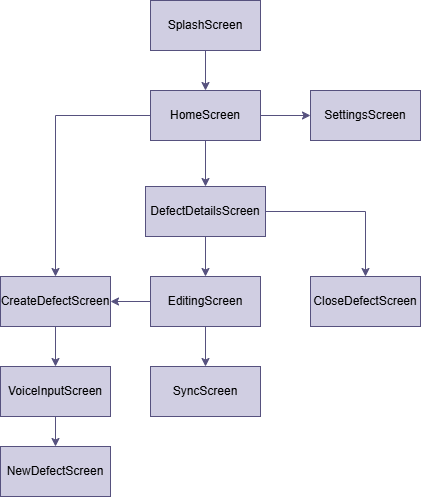

The diagram above was exported from draw.io. Its source (the exported page's mxGraphModel, read from the mxfile embedded in the PNG):
<mxGraphModel dx="926" dy="722" grid="1" gridSize="10" guides="1" tooltips="1" connect="1" arrows="1" fold="1" page="1" pageScale="1" pageWidth="827" pageHeight="1169" math="0" shadow="0">
  <root>
    <mxCell id="0" />
    <mxCell id="1" parent="0" />
    <mxCell id="Q0fydowWnXzk9E1BJH_v-22" edge="1" parent="1" source="Q0fydowWnXzk9E1BJH_v-1" style="edgeStyle=orthogonalEdgeStyle;rounded=0;orthogonalLoop=1;jettySize=auto;html=1;strokeColor=#56517e;fillColor=#d0cee2;" target="Q0fydowWnXzk9E1BJH_v-2">
      <mxGeometry relative="1" as="geometry" />
    </mxCell>
    <mxCell id="Q0fydowWnXzk9E1BJH_v-1" parent="1" style="html=1;whiteSpace=wrap;strokeColor=#56517e;fillColor=#d0cee2;" value="SplashScreen" vertex="1">
      <mxGeometry height="50" width="110" x="340" y="140" as="geometry" />
    </mxCell>
    <mxCell id="Q0fydowWnXzk9E1BJH_v-19" edge="1" parent="1" source="Q0fydowWnXzk9E1BJH_v-2" style="edgeStyle=orthogonalEdgeStyle;rounded=0;orthogonalLoop=1;jettySize=auto;html=1;strokeColor=#56517e;fillColor=#d0cee2;" target="Q0fydowWnXzk9E1BJH_v-6">
      <mxGeometry relative="1" as="geometry" />
    </mxCell>
    <mxCell id="Q0fydowWnXzk9E1BJH_v-20" edge="1" parent="1" source="Q0fydowWnXzk9E1BJH_v-2" style="edgeStyle=orthogonalEdgeStyle;rounded=0;orthogonalLoop=1;jettySize=auto;html=1;strokeColor=#56517e;fillColor=#d0cee2;" target="Q0fydowWnXzk9E1BJH_v-3">
      <mxGeometry relative="1" as="geometry" />
    </mxCell>
    <mxCell id="Q0fydowWnXzk9E1BJH_v-21" edge="1" parent="1" source="Q0fydowWnXzk9E1BJH_v-2" style="edgeStyle=orthogonalEdgeStyle;rounded=0;orthogonalLoop=1;jettySize=auto;html=1;strokeColor=#56517e;fillColor=#d0cee2;" target="Q0fydowWnXzk9E1BJH_v-4">
      <mxGeometry relative="1" as="geometry" />
    </mxCell>
    <mxCell id="Q0fydowWnXzk9E1BJH_v-2" parent="1" style="html=1;whiteSpace=wrap;strokeColor=#56517e;fillColor=#d0cee2;" value="HomeScreen" vertex="1">
      <mxGeometry height="50" width="110" x="340" y="230" as="geometry" />
    </mxCell>
    <mxCell id="Q0fydowWnXzk9E1BJH_v-14" edge="1" parent="1" source="Q0fydowWnXzk9E1BJH_v-3" style="edgeStyle=orthogonalEdgeStyle;rounded=0;orthogonalLoop=1;jettySize=auto;html=1;strokeColor=#56517e;fillColor=#d0cee2;" target="Q0fydowWnXzk9E1BJH_v-5">
      <mxGeometry relative="1" as="geometry" />
    </mxCell>
    <mxCell id="Q0fydowWnXzk9E1BJH_v-15" edge="1" parent="1" source="Q0fydowWnXzk9E1BJH_v-3" style="edgeStyle=orthogonalEdgeStyle;rounded=0;orthogonalLoop=1;jettySize=auto;html=1;strokeColor=#56517e;fillColor=#d0cee2;" target="Q0fydowWnXzk9E1BJH_v-9">
      <mxGeometry relative="1" as="geometry" />
    </mxCell>
    <mxCell id="Q0fydowWnXzk9E1BJH_v-3" parent="1" style="html=1;whiteSpace=wrap;strokeColor=#56517e;fillColor=#d0cee2;" value="DefectDetailsScreen" vertex="1">
      <mxGeometry height="50" width="120" x="335" y="326" as="geometry" />
    </mxCell>
    <mxCell id="Q0fydowWnXzk9E1BJH_v-4" parent="1" style="html=1;whiteSpace=wrap;strokeColor=#56517e;fillColor=#d0cee2;" value="SettingsScreen" vertex="1">
      <mxGeometry height="50" width="110" x="500" y="230" as="geometry" />
    </mxCell>
    <mxCell id="Q0fydowWnXzk9E1BJH_v-11" edge="1" parent="1" source="Q0fydowWnXzk9E1BJH_v-5" style="edgeStyle=orthogonalEdgeStyle;rounded=0;orthogonalLoop=1;jettySize=auto;html=1;strokeColor=#56517e;fillColor=#d0cee2;" target="Q0fydowWnXzk9E1BJH_v-10">
      <mxGeometry relative="1" as="geometry" />
    </mxCell>
    <mxCell id="Q0fydowWnXzk9E1BJH_v-13" edge="1" parent="1" source="Q0fydowWnXzk9E1BJH_v-5" style="edgeStyle=orthogonalEdgeStyle;rounded=0;orthogonalLoop=1;jettySize=auto;html=1;strokeColor=#56517e;fillColor=#d0cee2;" target="Q0fydowWnXzk9E1BJH_v-6">
      <mxGeometry relative="1" as="geometry" />
    </mxCell>
    <mxCell id="Q0fydowWnXzk9E1BJH_v-5" parent="1" style="html=1;whiteSpace=wrap;strokeColor=#56517e;fillColor=#d0cee2;" value="EditingScreen" vertex="1">
      <mxGeometry height="50" width="110" x="340" y="416" as="geometry" />
    </mxCell>
    <mxCell id="Q0fydowWnXzk9E1BJH_v-17" edge="1" parent="1" source="Q0fydowWnXzk9E1BJH_v-6" style="edgeStyle=orthogonalEdgeStyle;rounded=0;orthogonalLoop=1;jettySize=auto;html=1;strokeColor=#56517e;fillColor=#d0cee2;" target="Q0fydowWnXzk9E1BJH_v-7">
      <mxGeometry relative="1" as="geometry" />
    </mxCell>
    <mxCell id="Q0fydowWnXzk9E1BJH_v-6" parent="1" style="html=1;whiteSpace=wrap;strokeColor=#56517e;fillColor=#d0cee2;" value="CreateDefectScreen" vertex="1">
      <mxGeometry height="50" width="110" x="190" y="416" as="geometry" />
    </mxCell>
    <mxCell id="Q0fydowWnXzk9E1BJH_v-18" edge="1" parent="1" source="Q0fydowWnXzk9E1BJH_v-7" style="edgeStyle=orthogonalEdgeStyle;rounded=0;orthogonalLoop=1;jettySize=auto;html=1;strokeColor=#56517e;fillColor=#d0cee2;" target="Q0fydowWnXzk9E1BJH_v-8">
      <mxGeometry relative="1" as="geometry" />
    </mxCell>
    <mxCell id="Q0fydowWnXzk9E1BJH_v-7" parent="1" style="html=1;whiteSpace=wrap;strokeColor=#56517e;fillColor=#d0cee2;" value="VoiceInputScreen" vertex="1">
      <mxGeometry height="50" width="110" x="190" y="506" as="geometry" />
    </mxCell>
    <mxCell id="Q0fydowWnXzk9E1BJH_v-8" parent="1" style="html=1;whiteSpace=wrap;strokeColor=#56517e;fillColor=#d0cee2;" value="NewDefectScreen" vertex="1">
      <mxGeometry height="50" width="110" x="190" y="586" as="geometry" />
    </mxCell>
    <mxCell id="Q0fydowWnXzk9E1BJH_v-9" parent="1" style="html=1;whiteSpace=wrap;strokeColor=#56517e;fillColor=#d0cee2;" value="CloseDefectScreen" vertex="1">
      <mxGeometry height="50" width="110" x="500" y="416" as="geometry" />
    </mxCell>
    <mxCell id="Q0fydowWnXzk9E1BJH_v-10" parent="1" style="html=1;whiteSpace=wrap;strokeColor=#56517e;fillColor=#d0cee2;" value="SyncScreen" vertex="1">
      <mxGeometry height="50" width="110" x="340" y="506" as="geometry" />
    </mxCell>
  </root>
</mxGraphModel>